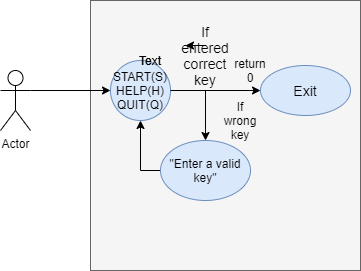

The diagram above was exported from draw.io. Its source (the exported page's mxGraphModel, read from the mxfile embedded in the PNG):
<mxGraphModel dx="868" dy="393" grid="1" gridSize="10" guides="1" tooltips="1" connect="1" arrows="1" fold="1" page="1" pageScale="1" pageWidth="827" pageHeight="1169" math="0" shadow="0">
  <root>
    <mxCell id="0" />
    <mxCell id="1" parent="0" />
    <mxCell id="8HBLxl7REztyAypSVrTS-1" value="Actor" style="shape=umlActor;verticalLabelPosition=bottom;verticalAlign=top;html=1;outlineConnect=0;" vertex="1" parent="1">
      <mxGeometry x="260" y="160" width="30" height="60" as="geometry" />
    </mxCell>
    <mxCell id="8HBLxl7REztyAypSVrTS-3" value="" style="whiteSpace=wrap;html=1;aspect=fixed;fillColor=#f5f5f5;strokeColor=#666666;fontColor=#333333;" vertex="1" parent="1">
      <mxGeometry x="350" y="90" width="270" height="270" as="geometry" />
    </mxCell>
    <mxCell id="8HBLxl7REztyAypSVrTS-2" value="START(S)&lt;br&gt;HELP(H)&lt;br&gt;QUIT(Q)" style="ellipse;whiteSpace=wrap;html=1;aspect=fixed;fillColor=#dae8fc;strokeColor=#6c8ebf;" vertex="1" parent="1">
      <mxGeometry x="370" y="150" width="60" height="60" as="geometry" />
    </mxCell>
    <mxCell id="8HBLxl7REztyAypSVrTS-6" value="" style="edgeStyle=orthogonalEdgeStyle;rounded=0;orthogonalLoop=1;jettySize=auto;html=1;" edge="1" parent="1" source="8HBLxl7REztyAypSVrTS-2" target="8HBLxl7REztyAypSVrTS-5">
      <mxGeometry relative="1" as="geometry" />
    </mxCell>
    <mxCell id="8HBLxl7REztyAypSVrTS-5" value="&lt;font style=&quot;font-size: 14px&quot;&gt;Exit&lt;/font&gt;" style="ellipse;whiteSpace=wrap;html=1;fillColor=#dae8fc;strokeColor=#6c8ebf;" vertex="1" parent="1">
      <mxGeometry x="520" y="155" width="90" height="50" as="geometry" />
    </mxCell>
    <mxCell id="8HBLxl7REztyAypSVrTS-7" value="&lt;font style=&quot;font-size: 14px&quot;&gt;If entered correct key&lt;/font&gt;" style="text;html=1;strokeColor=none;fillColor=none;align=center;verticalAlign=middle;whiteSpace=wrap;rounded=0;" vertex="1" parent="1">
      <mxGeometry x="445" y="135" width="40" height="20" as="geometry" />
    </mxCell>
    <mxCell id="8HBLxl7REztyAypSVrTS-10" style="edgeStyle=orthogonalEdgeStyle;rounded=0;orthogonalLoop=1;jettySize=auto;html=1;exitX=0;exitY=0.5;exitDx=0;exitDy=0;entryX=0.5;entryY=1;entryDx=0;entryDy=0;" edge="1" parent="1" source="8HBLxl7REztyAypSVrTS-8" target="8HBLxl7REztyAypSVrTS-2">
      <mxGeometry relative="1" as="geometry" />
    </mxCell>
    <mxCell id="8HBLxl7REztyAypSVrTS-15" value="" style="edgeStyle=orthogonalEdgeStyle;rounded=0;orthogonalLoop=1;jettySize=auto;html=1;" edge="1" parent="1" target="8HBLxl7REztyAypSVrTS-8">
      <mxGeometry relative="1" as="geometry">
        <mxPoint x="465" y="180" as="sourcePoint" />
      </mxGeometry>
    </mxCell>
    <mxCell id="8HBLxl7REztyAypSVrTS-8" value="&quot;Enter a valid key&quot;" style="ellipse;whiteSpace=wrap;html=1;fillColor=#dae8fc;strokeColor=#6c8ebf;" vertex="1" parent="1">
      <mxGeometry x="420" y="230" width="90" height="60" as="geometry" />
    </mxCell>
    <mxCell id="8HBLxl7REztyAypSVrTS-11" value="" style="endArrow=classic;html=1;exitX=1;exitY=0.3333333333333333;exitDx=0;exitDy=0;exitPerimeter=0;entryX=0;entryY=0.5;entryDx=0;entryDy=0;" edge="1" parent="1" source="8HBLxl7REztyAypSVrTS-1" target="8HBLxl7REztyAypSVrTS-2">
      <mxGeometry width="50" height="50" relative="1" as="geometry">
        <mxPoint x="310" y="210" as="sourcePoint" />
        <mxPoint x="360" y="160" as="targetPoint" />
      </mxGeometry>
    </mxCell>
    <mxCell id="8HBLxl7REztyAypSVrTS-12" value="If wrong key" style="text;html=1;strokeColor=none;fillColor=none;align=center;verticalAlign=middle;whiteSpace=wrap;rounded=0;" vertex="1" parent="1">
      <mxGeometry x="480" y="200" width="40" height="20" as="geometry" />
    </mxCell>
    <mxCell id="8HBLxl7REztyAypSVrTS-13" value="Text" style="text;html=1;strokeColor=none;fillColor=none;align=center;verticalAlign=middle;whiteSpace=wrap;rounded=0;" vertex="1" parent="1">
      <mxGeometry x="390" y="140" width="40" height="20" as="geometry" />
    </mxCell>
    <mxCell id="8HBLxl7REztyAypSVrTS-14" style="edgeStyle=orthogonalEdgeStyle;rounded=0;orthogonalLoop=1;jettySize=auto;html=1;exitX=0.5;exitY=0;exitDx=0;exitDy=0;entryX=0;entryY=0;entryDx=0;entryDy=0;" edge="1" parent="1" source="8HBLxl7REztyAypSVrTS-7" target="8HBLxl7REztyAypSVrTS-7">
      <mxGeometry relative="1" as="geometry" />
    </mxCell>
    <mxCell id="8HBLxl7REztyAypSVrTS-18" style="edgeStyle=orthogonalEdgeStyle;rounded=0;orthogonalLoop=1;jettySize=auto;html=1;exitX=0.5;exitY=1;exitDx=0;exitDy=0;" edge="1" parent="1" source="8HBLxl7REztyAypSVrTS-7" target="8HBLxl7REztyAypSVrTS-7">
      <mxGeometry relative="1" as="geometry" />
    </mxCell>
    <mxCell id="8HBLxl7REztyAypSVrTS-19" style="edgeStyle=orthogonalEdgeStyle;rounded=0;orthogonalLoop=1;jettySize=auto;html=1;exitX=0.5;exitY=1;exitDx=0;exitDy=0;" edge="1" parent="1" source="8HBLxl7REztyAypSVrTS-7" target="8HBLxl7REztyAypSVrTS-7">
      <mxGeometry relative="1" as="geometry" />
    </mxCell>
    <mxCell id="8HBLxl7REztyAypSVrTS-20" value="Text" style="text;html=1;strokeColor=none;fillColor=none;align=center;verticalAlign=middle;whiteSpace=wrap;rounded=0;" vertex="1" parent="1">
      <mxGeometry x="390" y="140" width="40" height="20" as="geometry" />
    </mxCell>
    <mxCell id="8HBLxl7REztyAypSVrTS-21" value="return 0" style="text;html=1;strokeColor=none;fillColor=none;align=center;verticalAlign=middle;whiteSpace=wrap;rounded=0;" vertex="1" parent="1">
      <mxGeometry x="490" y="150" width="40" height="20" as="geometry" />
    </mxCell>
  </root>
</mxGraphModel>